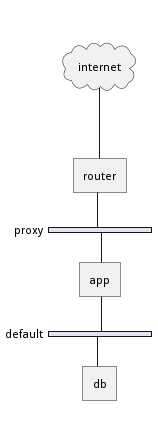

The diagram above was rendered by PlantUML. Its source (embedded in the PNG):
@startuml
nwdiag {
internet [ shape = cloud];
internet -- router;

network proxy {
router;
app;
		}
		network default {
		app;
		db;
	}
}
@enduml